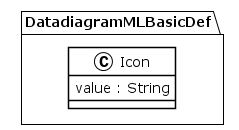

The diagram above was rendered by PlantUML. Its source (embedded in the PNG):
@startuml
!theme plain
package DatadiagramMLBasicDef {
class Icon {
	 value : String
}
}
@enduml